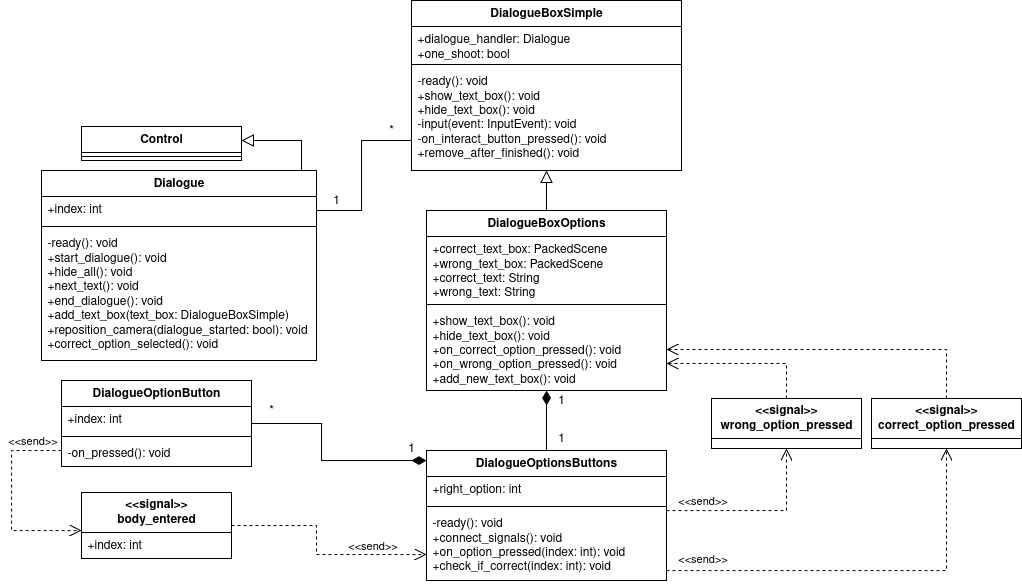

The diagram above was exported from draw.io. Its source (the exported page's mxGraphModel, read from the mxfile embedded in the PNG):
<mxGraphModel dx="3443" dy="2493" grid="1" gridSize="10" guides="1" tooltips="1" connect="1" arrows="1" fold="1" page="1" pageScale="1" pageWidth="850" pageHeight="1100" math="0" shadow="0">
  <root>
    <mxCell id="0" />
    <mxCell id="1" parent="0" />
    <mxCell id="2" style="edgeStyle=orthogonalEdgeStyle;rounded=0;orthogonalLoop=1;jettySize=auto;html=1;endArrow=block;endFill=0;endSize=10;" edge="1" source="3" target="44" parent="1">
      <mxGeometry relative="1" as="geometry">
        <Array as="points">
          <mxPoint x="1320" y="390" />
        </Array>
      </mxGeometry>
    </mxCell>
    <mxCell id="3" value="Dialogue" style="swimlane;fontStyle=1;align=center;verticalAlign=top;childLayout=stackLayout;horizontal=1;startSize=26;horizontalStack=0;resizeParent=1;resizeParentMax=0;resizeLast=0;collapsible=1;marginBottom=0;whiteSpace=wrap;html=1;" vertex="1" parent="1">
      <mxGeometry x="1060" y="420" width="275" height="190" as="geometry" />
    </mxCell>
    <mxCell id="4" value="+index: int" style="text;strokeColor=none;fillColor=none;align=left;verticalAlign=top;spacingLeft=4;spacingRight=4;overflow=hidden;rotatable=0;points=[[0,0.5],[1,0.5]];portConstraint=eastwest;whiteSpace=wrap;html=1;" vertex="1" parent="3">
      <mxGeometry y="26" width="275" height="26" as="geometry" />
    </mxCell>
    <mxCell id="5" value="" style="line;strokeWidth=1;fillColor=none;align=left;verticalAlign=middle;spacingTop=-1;spacingLeft=3;spacingRight=3;rotatable=0;labelPosition=right;points=[];portConstraint=eastwest;strokeColor=inherit;" vertex="1" parent="3">
      <mxGeometry y="52" width="275" height="8" as="geometry" />
    </mxCell>
    <mxCell id="6" value="&lt;div&gt;-ready(): void&lt;/div&gt;&lt;div&gt;+start_dialogue(): void&lt;/div&gt;&lt;div&gt;+hide_all(): void&lt;/div&gt;&lt;div&gt;+next_text(): void&lt;/div&gt;&lt;div&gt;+end_dialogue(): void&lt;/div&gt;&lt;div&gt;+add_text_box(text_box: DialogueBoxSimple)&lt;/div&gt;&lt;div&gt;+reposition_camera(dialogue_started: bool): void&lt;/div&gt;&lt;div&gt;+correct_option_selected(): void&lt;/div&gt;&lt;div&gt;&lt;br&gt;&lt;/div&gt;" style="text;strokeColor=none;fillColor=none;align=left;verticalAlign=top;spacingLeft=4;spacingRight=4;overflow=hidden;rotatable=0;points=[[0,0.5],[1,0.5]];portConstraint=eastwest;whiteSpace=wrap;html=1;" vertex="1" parent="3">
      <mxGeometry y="60" width="275" height="130" as="geometry" />
    </mxCell>
    <mxCell id="7" style="edgeStyle=orthogonalEdgeStyle;rounded=0;orthogonalLoop=1;jettySize=auto;html=1;endSize=10;endArrow=none;endFill=0;" edge="1" source="8" target="3" parent="1">
      <mxGeometry relative="1" as="geometry">
        <Array as="points">
          <mxPoint x="1380" y="390" />
          <mxPoint x="1380" y="460" />
        </Array>
      </mxGeometry>
    </mxCell>
    <mxCell id="8" value="DialogueBoxSimple" style="swimlane;fontStyle=1;align=center;verticalAlign=top;childLayout=stackLayout;horizontal=1;startSize=26;horizontalStack=0;resizeParent=1;resizeParentMax=0;resizeLast=0;collapsible=1;marginBottom=0;whiteSpace=wrap;html=1;" vertex="1" parent="1">
      <mxGeometry x="1430" y="250" width="270" height="170" as="geometry" />
    </mxCell>
    <mxCell id="9" value="&lt;div&gt;+dialogue_handler: Dialogue&lt;/div&gt;&lt;div&gt;+one_shoot: bool&lt;/div&gt;" style="text;strokeColor=none;fillColor=none;align=left;verticalAlign=top;spacingLeft=4;spacingRight=4;overflow=hidden;rotatable=0;points=[[0,0.5],[1,0.5]];portConstraint=eastwest;whiteSpace=wrap;html=1;" vertex="1" parent="8">
      <mxGeometry y="26" width="270" height="34" as="geometry" />
    </mxCell>
    <mxCell id="10" value="" style="line;strokeWidth=1;fillColor=none;align=left;verticalAlign=middle;spacingTop=-1;spacingLeft=3;spacingRight=3;rotatable=0;labelPosition=right;points=[];portConstraint=eastwest;strokeColor=inherit;" vertex="1" parent="8">
      <mxGeometry y="60" width="270" height="8" as="geometry" />
    </mxCell>
    <mxCell id="11" value="&lt;div&gt;-ready(): void&lt;/div&gt;&lt;div&gt;+show_text_box(): void&lt;/div&gt;&lt;div&gt;+hide_text_box(): void&lt;/div&gt;&lt;div&gt;-input(event: InputEvent): void&lt;/div&gt;&lt;div&gt;-on_interact_button_pressed(): void&lt;/div&gt;&lt;div&gt;+remove_after_finished(): void&lt;/div&gt;" style="text;strokeColor=none;fillColor=none;align=left;verticalAlign=top;spacingLeft=4;spacingRight=4;overflow=hidden;rotatable=0;points=[[0,0.5],[1,0.5]];portConstraint=eastwest;whiteSpace=wrap;html=1;" vertex="1" parent="8">
      <mxGeometry y="68" width="270" height="102" as="geometry" />
    </mxCell>
    <mxCell id="12" value="*" style="text;html=1;align=center;verticalAlign=middle;whiteSpace=wrap;rounded=0;" vertex="1" parent="1">
      <mxGeometry x="1390" y="370" width="40" height="20" as="geometry" />
    </mxCell>
    <mxCell id="13" value="DialogueBoxOptions" style="swimlane;fontStyle=1;align=center;verticalAlign=top;childLayout=stackLayout;horizontal=1;startSize=26;horizontalStack=0;resizeParent=1;resizeParentMax=0;resizeLast=0;collapsible=1;marginBottom=0;whiteSpace=wrap;html=1;" vertex="1" parent="1">
      <mxGeometry x="1445" y="460" width="240" height="180" as="geometry" />
    </mxCell>
    <mxCell id="14" value="&lt;div&gt;+correct_text_box: PackedScene&lt;/div&gt;&lt;div&gt;+wrong_text_box: PackedScene&lt;/div&gt;&lt;div&gt;+correct_text: String&lt;/div&gt;&lt;div&gt;+wrong_text: String&lt;/div&gt;" style="text;strokeColor=none;fillColor=none;align=left;verticalAlign=top;spacingLeft=4;spacingRight=4;overflow=hidden;rotatable=0;points=[[0,0.5],[1,0.5]];portConstraint=eastwest;whiteSpace=wrap;html=1;" vertex="1" parent="13">
      <mxGeometry y="26" width="240" height="64" as="geometry" />
    </mxCell>
    <mxCell id="15" value="" style="line;strokeWidth=1;fillColor=none;align=left;verticalAlign=middle;spacingTop=-1;spacingLeft=3;spacingRight=3;rotatable=0;labelPosition=right;points=[];portConstraint=eastwest;strokeColor=inherit;" vertex="1" parent="13">
      <mxGeometry y="90" width="240" height="8" as="geometry" />
    </mxCell>
    <mxCell id="16" value="&lt;div&gt;+show_text_box(): void&lt;/div&gt;&lt;div&gt;+hide_text_box(): void&lt;/div&gt;&lt;div&gt;+on_correct_option_pressed(): void&lt;/div&gt;&lt;div&gt;+on_wrong_option_pressed(): void&lt;/div&gt;&lt;div&gt;+add_new_text_box(): void&lt;/div&gt;" style="text;strokeColor=none;fillColor=none;align=left;verticalAlign=top;spacingLeft=4;spacingRight=4;overflow=hidden;rotatable=0;points=[[0,0.5],[1,0.5]];portConstraint=eastwest;whiteSpace=wrap;html=1;" vertex="1" parent="13">
      <mxGeometry y="98" width="240" height="82" as="geometry" />
    </mxCell>
    <mxCell id="17" style="edgeStyle=orthogonalEdgeStyle;rounded=0;orthogonalLoop=1;jettySize=auto;html=1;endArrow=block;endFill=0;endSize=10;exitX=0.5;exitY=0;exitDx=0;exitDy=0;" edge="1" source="13" target="8" parent="1">
      <mxGeometry relative="1" as="geometry">
        <mxPoint x="880" y="180" as="sourcePoint" />
        <mxPoint x="880" y="36" as="targetPoint" />
        <Array as="points" />
      </mxGeometry>
    </mxCell>
    <mxCell id="18" style="edgeStyle=orthogonalEdgeStyle;rounded=0;orthogonalLoop=1;jettySize=auto;html=1;endArrow=none;endFill=0;endSize=12;startArrow=diamondThin;startFill=1;startSize=12;" edge="1" source="24" target="30" parent="1">
      <mxGeometry relative="1" as="geometry">
        <Array as="points">
          <mxPoint x="1340" y="710" />
          <mxPoint x="1340" y="673" />
        </Array>
      </mxGeometry>
    </mxCell>
    <mxCell id="19" style="edgeStyle=orthogonalEdgeStyle;rounded=0;orthogonalLoop=1;jettySize=auto;html=1;endArrow=diamondThin;endFill=1;endSize=12;" edge="1" source="24" target="13" parent="1">
      <mxGeometry relative="1" as="geometry" />
    </mxCell>
    <mxCell id="20" style="edgeStyle=orthogonalEdgeStyle;rounded=0;orthogonalLoop=1;jettySize=auto;html=1;dashed=1;endArrow=open;endFill=0;endSize=10;" edge="1" source="24" target="39" parent="1">
      <mxGeometry relative="1" as="geometry">
        <Array as="points">
          <mxPoint x="1805" y="760" />
        </Array>
      </mxGeometry>
    </mxCell>
    <mxCell id="21" value="&amp;lt;&amp;lt;send&amp;gt;&amp;gt;" style="edgeLabel;html=1;align=center;verticalAlign=middle;resizable=0;points=[];" vertex="1" connectable="0" parent="20">
      <mxGeometry x="0.6399" y="-2" relative="1" as="geometry">
        <mxPoint x="-87" y="77" as="offset" />
      </mxGeometry>
    </mxCell>
    <mxCell id="22" value="&amp;lt;&amp;lt;send&amp;gt;&amp;gt;" style="edgeLabel;html=1;align=center;verticalAlign=middle;resizable=0;points=[];" vertex="1" connectable="0" parent="20">
      <mxGeometry x="-0.5049" y="3" relative="1" as="geometry">
        <mxPoint x="-10" y="-7" as="offset" />
      </mxGeometry>
    </mxCell>
    <mxCell id="23" style="edgeStyle=orthogonalEdgeStyle;rounded=0;orthogonalLoop=1;jettySize=auto;html=1;dashed=1;endArrow=open;endFill=0;endSize=10;" edge="1" source="24" target="38" parent="1">
      <mxGeometry relative="1" as="geometry">
        <Array as="points">
          <mxPoint x="1965" y="820" />
        </Array>
      </mxGeometry>
    </mxCell>
    <mxCell id="24" value="DialogueOptionsButtons" style="swimlane;fontStyle=1;align=center;verticalAlign=top;childLayout=stackLayout;horizontal=1;startSize=26;horizontalStack=0;resizeParent=1;resizeParentMax=0;resizeLast=0;collapsible=1;marginBottom=0;whiteSpace=wrap;html=1;" vertex="1" parent="1">
      <mxGeometry x="1445" y="700" width="240" height="130" as="geometry" />
    </mxCell>
    <mxCell id="25" value="+right_option: int" style="text;strokeColor=none;fillColor=none;align=left;verticalAlign=top;spacingLeft=4;spacingRight=4;overflow=hidden;rotatable=0;points=[[0,0.5],[1,0.5]];portConstraint=eastwest;whiteSpace=wrap;html=1;" vertex="1" parent="24">
      <mxGeometry y="26" width="240" height="26" as="geometry" />
    </mxCell>
    <mxCell id="26" value="" style="line;strokeWidth=1;fillColor=none;align=left;verticalAlign=middle;spacingTop=-1;spacingLeft=3;spacingRight=3;rotatable=0;labelPosition=right;points=[];portConstraint=eastwest;strokeColor=inherit;" vertex="1" parent="24">
      <mxGeometry y="52" width="240" height="8" as="geometry" />
    </mxCell>
    <mxCell id="27" value="&lt;div&gt;-ready(): void&lt;/div&gt;&lt;div&gt;+connect_signals(): void&lt;/div&gt;&lt;div&gt;+on_option_pressed(index: int): void&lt;/div&gt;&lt;div&gt;+check_if_correct(index: int): void&lt;/div&gt;" style="text;strokeColor=none;fillColor=none;align=left;verticalAlign=top;spacingLeft=4;spacingRight=4;overflow=hidden;rotatable=0;points=[[0,0.5],[1,0.5]];portConstraint=eastwest;whiteSpace=wrap;html=1;" vertex="1" parent="24">
      <mxGeometry y="60" width="240" height="70" as="geometry" />
    </mxCell>
    <mxCell id="28" style="edgeStyle=orthogonalEdgeStyle;rounded=0;orthogonalLoop=1;jettySize=auto;html=1;dashed=1;endArrow=open;endFill=0;endSize=10;" edge="1" source="30" target="40" parent="1">
      <mxGeometry relative="1" as="geometry">
        <mxPoint x="1220" y="780.0588235294117" as="targetPoint" />
        <Array as="points">
          <mxPoint x="1030" y="700" />
          <mxPoint x="1030" y="780" />
        </Array>
      </mxGeometry>
    </mxCell>
    <mxCell id="29" value="&amp;lt;&amp;lt;send&amp;gt;&amp;gt;" style="edgeLabel;html=1;align=center;verticalAlign=middle;resizable=0;points=[];" vertex="1" connectable="0" parent="28">
      <mxGeometry x="-0.3778" y="-2" relative="1" as="geometry">
        <mxPoint x="22" y="-22" as="offset" />
      </mxGeometry>
    </mxCell>
    <mxCell id="30" value="DialogueOptionButton" style="swimlane;fontStyle=1;align=center;verticalAlign=top;childLayout=stackLayout;horizontal=1;startSize=26;horizontalStack=0;resizeParent=1;resizeParentMax=0;resizeLast=0;collapsible=1;marginBottom=0;whiteSpace=wrap;html=1;" vertex="1" parent="1">
      <mxGeometry x="1080" y="630" width="190" height="86" as="geometry" />
    </mxCell>
    <mxCell id="31" value="+index: int" style="text;strokeColor=none;fillColor=none;align=left;verticalAlign=top;spacingLeft=4;spacingRight=4;overflow=hidden;rotatable=0;points=[[0,0.5],[1,0.5]];portConstraint=eastwest;whiteSpace=wrap;html=1;" vertex="1" parent="30">
      <mxGeometry y="26" width="190" height="26" as="geometry" />
    </mxCell>
    <mxCell id="32" value="" style="line;strokeWidth=1;fillColor=none;align=left;verticalAlign=middle;spacingTop=-1;spacingLeft=3;spacingRight=3;rotatable=0;labelPosition=right;points=[];portConstraint=eastwest;strokeColor=inherit;" vertex="1" parent="30">
      <mxGeometry y="52" width="190" height="8" as="geometry" />
    </mxCell>
    <mxCell id="33" value="-on_pressed(): void" style="text;strokeColor=none;fillColor=none;align=left;verticalAlign=top;spacingLeft=4;spacingRight=4;overflow=hidden;rotatable=0;points=[[0,0.5],[1,0.5]];portConstraint=eastwest;whiteSpace=wrap;html=1;" vertex="1" parent="30">
      <mxGeometry y="60" width="190" height="26" as="geometry" />
    </mxCell>
    <mxCell id="34" value="1" style="text;html=1;align=center;verticalAlign=middle;whiteSpace=wrap;rounded=0;" vertex="1" parent="1">
      <mxGeometry x="1560" y="640" width="40" height="20" as="geometry" />
    </mxCell>
    <mxCell id="35" value="*" style="text;html=1;align=center;verticalAlign=middle;whiteSpace=wrap;rounded=0;" vertex="1" parent="1">
      <mxGeometry x="1270" y="650" width="40" height="20" as="geometry" />
    </mxCell>
    <mxCell id="36" style="edgeStyle=orthogonalEdgeStyle;rounded=0;orthogonalLoop=1;jettySize=auto;html=1;dashed=1;endArrow=open;endFill=0;endSize=10;" edge="1" source="40" target="24" parent="1">
      <mxGeometry relative="1" as="geometry">
        <mxPoint x="1295.0588235294117" y="760" as="sourcePoint" />
        <Array as="points">
          <mxPoint x="1335" y="775" />
          <mxPoint x="1335" y="804" />
        </Array>
      </mxGeometry>
    </mxCell>
    <mxCell id="37" value="&amp;lt;&amp;lt;send&amp;gt;&amp;gt;" style="edgeLabel;html=1;align=center;verticalAlign=middle;resizable=0;points=[];" vertex="1" connectable="0" parent="36">
      <mxGeometry x="0.4247" y="5" relative="1" as="geometry">
        <mxPoint x="9" y="-4" as="offset" />
      </mxGeometry>
    </mxCell>
    <mxCell id="38" value="&lt;div&gt;&lt;b&gt;&amp;lt;&amp;lt;signal&amp;gt;&amp;gt;&lt;/b&gt;&lt;/div&gt;&lt;div&gt;&lt;b&gt;correct_option_pressed&lt;/b&gt;&lt;/div&gt;" style="swimlane;fontStyle=0;childLayout=stackLayout;horizontal=1;startSize=40;fillColor=none;horizontalStack=0;resizeParent=1;resizeParentMax=0;resizeLast=0;collapsible=1;marginBottom=0;whiteSpace=wrap;html=1;" vertex="1" parent="1">
      <mxGeometry x="1890" y="648" width="150" height="50" as="geometry" />
    </mxCell>
    <mxCell id="39" value="&lt;div&gt;&lt;b&gt;&amp;lt;&amp;lt;signal&amp;gt;&amp;gt;&lt;/b&gt;&lt;/div&gt;&lt;div&gt;&lt;b&gt;wrong_option_pressed&lt;/b&gt;&lt;/div&gt;" style="swimlane;fontStyle=0;childLayout=stackLayout;horizontal=1;startSize=40;fillColor=none;horizontalStack=0;resizeParent=1;resizeParentMax=0;resizeLast=0;collapsible=1;marginBottom=0;whiteSpace=wrap;html=1;" vertex="1" parent="1">
      <mxGeometry x="1730" y="648" width="150" height="50" as="geometry" />
    </mxCell>
    <mxCell id="40" value="&lt;div&gt;&lt;b&gt;&amp;lt;&amp;lt;signal&amp;gt;&amp;gt;&lt;/b&gt;&lt;/div&gt;&lt;div&gt;&lt;b&gt;body_entered&lt;/b&gt;&lt;/div&gt;" style="swimlane;fontStyle=0;childLayout=stackLayout;horizontal=1;startSize=40;fillColor=none;horizontalStack=0;resizeParent=1;resizeParentMax=0;resizeLast=0;collapsible=1;marginBottom=0;whiteSpace=wrap;html=1;" vertex="1" parent="1">
      <mxGeometry x="1100" y="742" width="150" height="66" as="geometry" />
    </mxCell>
    <mxCell id="41" value="+index: int" style="text;strokeColor=none;fillColor=none;align=left;verticalAlign=top;spacingLeft=4;spacingRight=4;overflow=hidden;rotatable=0;points=[[0,0.5],[1,0.5]];portConstraint=eastwest;whiteSpace=wrap;html=1;" vertex="1" parent="40">
      <mxGeometry y="40" width="150" height="26" as="geometry" />
    </mxCell>
    <mxCell id="42" style="edgeStyle=orthogonalEdgeStyle;rounded=0;orthogonalLoop=1;jettySize=auto;html=1;dashed=1;endArrow=open;endFill=0;endSize=10;" edge="1" source="39" target="13" parent="1">
      <mxGeometry relative="1" as="geometry">
        <mxPoint x="980" y="257" as="sourcePoint" />
        <mxPoint x="1285" y="210" as="targetPoint" />
        <Array as="points">
          <mxPoint x="1805" y="613" />
        </Array>
      </mxGeometry>
    </mxCell>
    <mxCell id="43" style="edgeStyle=orthogonalEdgeStyle;rounded=0;orthogonalLoop=1;jettySize=auto;html=1;dashed=1;endArrow=open;endFill=0;endSize=10;" edge="1" source="38" target="13" parent="1">
      <mxGeometry relative="1" as="geometry">
        <mxPoint x="1810" y="658" as="sourcePoint" />
        <mxPoint x="1695" y="620" as="targetPoint" />
        <Array as="points">
          <mxPoint x="1965" y="599" />
        </Array>
      </mxGeometry>
    </mxCell>
    <mxCell id="44" value="Control" style="swimlane;fontStyle=1;align=center;verticalAlign=top;childLayout=stackLayout;horizontal=1;startSize=26;horizontalStack=0;resizeParent=1;resizeParentMax=0;resizeLast=0;collapsible=1;marginBottom=0;whiteSpace=wrap;html=1;" vertex="1" parent="1">
      <mxGeometry x="1100" y="376" width="160" height="34" as="geometry" />
    </mxCell>
    <mxCell id="45" value="" style="line;strokeWidth=1;fillColor=none;align=left;verticalAlign=middle;spacingTop=-1;spacingLeft=3;spacingRight=3;rotatable=0;labelPosition=right;points=[];portConstraint=eastwest;strokeColor=inherit;" vertex="1" parent="44">
      <mxGeometry y="26" width="160" height="8" as="geometry" />
    </mxCell>
    <mxCell id="46" value="1" style="text;html=1;align=center;verticalAlign=middle;whiteSpace=wrap;rounded=0;" vertex="1" parent="1">
      <mxGeometry x="1335" y="440" width="40" height="20" as="geometry" />
    </mxCell>
    <mxCell id="47" value="1" style="text;html=1;align=center;verticalAlign=middle;whiteSpace=wrap;rounded=0;" vertex="1" parent="1">
      <mxGeometry x="1560" y="678" width="40" height="20" as="geometry" />
    </mxCell>
    <mxCell id="48" value="1" style="text;html=1;align=center;verticalAlign=middle;whiteSpace=wrap;rounded=0;" vertex="1" parent="1">
      <mxGeometry x="1410" y="688" width="40" height="20" as="geometry" />
    </mxCell>
  </root>
</mxGraphModel>